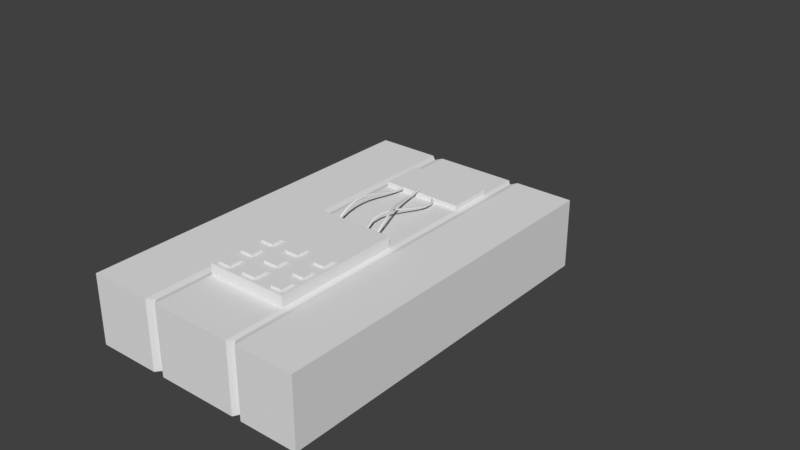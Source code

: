 # Source: C4.blend  (saved by Blender 2.79.0; exported with 4.5.12 LTS)
import bpy
from mathutils import Matrix  # noqa: F401  (used for matrix-valued properties, if any)

bpy.ops.wm.read_factory_settings(use_empty=True)
scene = bpy.context.scene
scene.name = 'Scene'

# ---- collections
col_collection_1 = bpy.data.collections.new('Collection 1'); scene.collection.children.link(col_collection_1)

# ---- materials (node trees are filled in below, after node groups)
mat_material = bpy.data.materials.new('Material')
mat_material.alpha_threshold = 0.0
mat_material.use_transparent_shadow = False
mat_material.roughness = 0.5
mat_material.line_color = (0.0, 0.0, 0.0, 1.0)

# ---- material node trees

# ---- world
world_world = bpy.data.worlds.new('World'); scene.world = world_world
world_world.color = (0.05088, 0.05088, 0.05088)
world_world.use_sun_shadow = False
world_world.sun_shadow_jitter_overblur = 0.0
world_world.cycles.sampling_method = 'MANUAL'

# ---- meshes
me_cube = bpy.data.meshes.new('Cube')
me_cube.from_pydata([(3.353e-08, 0.1151, -0.001214), (3.353e-08, -0.000408, -0.001214), (-0.07104, -0.000408, -0.001214), (-0.07104, 0.1151, -0.001214), (5.215e-08, 0.1151, 0.0207), (-1.118e-08, -0.000408, 0.0207), (-0.07104, -0.000408, 0.0207), (-0.07104, 0.1151, 0.0207), (-0.04902, 0.1134, -0.0008852), (-0.04902, 0.001325, -0.0008852), (-0.04902, 0.1134, 0.02037), (-0.04902, 0.001325, 0.02037), (-0.02017, 0.1134, -0.0008852), (-0.02017, 0.001325, -0.0008852), (-0.02017, 0.1134, 0.02037), (-0.02017, 0.001324, 0.02037), (-0.04738, 0.1151, -0.001214), (-0.04738, -0.000408, -0.001214), (-0.04738, 0.1151, 0.0207), (-0.04738, -0.000408, 0.0207), (-0.02167, 0.1151, -0.001214), (-0.02167, -0.000408, -0.001214), (-0.02167, 0.1151, 0.0207), (-0.02167, -0.000408, 0.0207), (-0.0186, 0.1151, -0.001214), (-0.0186, -0.000408, -0.001214), (-0.0186, 0.1151, 0.0207), (-0.0186, -0.000408, 0.0207), (-0.0511, 0.1151, -0.001214), (-0.0511, -0.000408, -0.001214), (-0.0511, 0.1151, 0.0207), (-0.0511, -0.000408, 0.0207), (3.353e-08, 0.05887, -0.001214), (-0.07104, 0.05887, -0.001214), (2.049e-08, 0.05887, 0.0207), (-0.07104, 0.05887, 0.0207), (-0.04902, 0.05882, 0.02037), (-0.04902, 0.05882, -0.0008852), (-0.02017, 0.05882, -0.0008852), (-0.02017, 0.05882, 0.02037), (-0.04738, 0.05887, -0.001214), (-0.04738, 0.05887, 0.0207), (-0.02167, 0.05887, 0.0207), (-0.02167, 0.05887, -0.001214), (-0.0186, 0.05887, 0.0207), (-0.0186, 0.05887, -0.001214), (-0.0511, 0.05887, 0.0207), (-0.0511, 0.05887, -0.001214), (3.353e-08, 0.01827, -0.001214), (-1.863e-09, 0.01827, 0.0207), (-0.04902, 0.01944, 0.02037), (-0.02017, 0.01944, 0.02037), (-0.04738, 0.01827, 0.0207), (-0.02167, 0.01827, 0.0207), (-0.0186, 0.01827, 0.0207), (-0.0511, 0.01827, 0.0207), (-0.07104, 0.01827, -0.001214), (-0.07104, 0.01827, 0.0207), (-0.04902, 0.01944, -0.0008852), (-0.02017, 0.01944, -0.0008852), (-0.04738, 0.01827, -0.001214), (-0.02167, 0.01827, -0.001214), (-0.0186, 0.01827, -0.001214), (-0.0511, 0.01827, -0.001214), (-0.04738, 0.05887, 0.02416), (-0.02167, 0.05887, 0.02416), (-0.04738, 0.01827, 0.02416), (-0.02167, 0.01827, 0.02416), (-0.07104, 0.102, -0.001214), (-0.07104, 0.102, 0.0207), (-0.04902, 0.1007, -0.0008852), (-0.02017, 0.1007, -0.0008852), (-0.04738, 0.102, -0.001214), (-0.02167, 0.102, -0.001214), (-0.0186, 0.102, -0.001214), (-0.0511, 0.102, -0.001214), (3.353e-08, 0.102, -0.001214), (4.47e-08, 0.102, 0.0207), (-0.04902, 0.1007, 0.02037), (-0.02017, 0.1007, 0.02037), (-0.04738, 0.102, 0.0207), (-0.02167, 0.102, 0.0207), (-0.0186, 0.102, 0.0207), (-0.0511, 0.102, 0.0207), (3.353e-08, 0.08836, -0.001214), (3.725e-08, 0.08836, 0.0207), (-0.04902, 0.08743, 0.02037), (-0.02017, 0.08743, 0.02037), (-0.04738, 0.08836, 0.0207), (-0.02167, 0.08836, 0.0207), (-0.0186, 0.08836, 0.0207), (-0.0511, 0.08836, 0.0207), (-0.07104, 0.08836, -0.001214), (-0.07104, 0.08836, 0.0207), (-0.04902, 0.08743, -0.0008852), (-0.02017, 0.08743, -0.0008852), (-0.04738, 0.08836, -0.001214), (-0.02167, 0.08836, -0.001214), (-0.0186, 0.08836, -0.001214), (-0.0511, 0.08836, -0.001214), (-0.07104, 0.03885, -0.001214), (-0.07104, 0.03885, 0.0207), (-0.04902, 0.0394, -0.0008852), (-0.02017, 0.0394, -0.0008852), (-0.04738, 0.03885, -0.001214), (-0.02167, 0.03885, -0.001214), (-0.0186, 0.03885, -0.001214), (-0.0511, 0.03885, -0.001214), (3.353e-08, 0.03885, -0.001214), (9.313e-09, 0.03885, 0.0207), (-0.04902, 0.0394, 0.02037), (-0.02017, 0.0394, 0.02037), (-0.04738, 0.03885, 0.0207), (-0.02167, 0.03885, 0.0207), (-0.0186, 0.03885, 0.0207), (-0.0511, 0.03885, 0.0207), (-0.04738, 0.03885, 0.02416), (-0.02167, 0.03885, 0.02416), (-0.02328, -0.000408, -0.001214), (-0.02328, -0.000408, 0.0207), (-0.02328, 0.01827, 0.0207), (-0.02328, 0.01827, -0.001214), (-0.02328, 0.05887, 0.02416), (-0.02328, 0.01827, 0.02416), (-0.02328, 0.03885, 0.02416), (-0.02328, 0.03885, -0.001214), (-0.04585, -0.000408, -0.001214), (-0.04585, -0.000408, 0.0207), (-0.04585, 0.01827, -0.001214), (-0.04585, 0.03885, -0.001214), (-0.04585, 0.01827, 0.0207), (-0.04585, 0.05887, 0.02416), (-0.04585, 0.01827, 0.02416), (-0.04585, 0.03885, 0.02416), (3.353e-08, 0.01961, -0.001214), (-1.863e-09, 0.01961, 0.0207), (-0.04902, 0.02074, 0.02037), (-0.02017, 0.02074, 0.02037), (-0.04738, 0.01961, 0.0207), (-0.02167, 0.01961, 0.0207), (-0.0186, 0.01961, 0.0207), (-0.0511, 0.01961, 0.0207), (-0.04738, 0.01961, 0.02416), (-0.02167, 0.01961, 0.02416), (-0.07104, 0.01961, -0.001214), (-0.07104, 0.01961, 0.0207), (-0.04902, 0.02074, -0.0008852), (-0.02017, 0.02074, -0.0008852), (-0.04738, 0.01961, -0.001214), (-0.02167, 0.01961, -0.001214), (-0.0186, 0.01961, -0.001214), (-0.0511, 0.01961, -0.001214), (-0.02328, 0.01961, 0.02416), (-0.02328, 0.01961, -0.001214), (-0.04585, 0.01961, 0.02416), (-0.04585, 0.01961, -0.001214), (-0.07104, 0.03471, -0.001214), (-0.07104, 0.03471, 0.0207), (-0.04902, 0.03547, -0.0008852), (-0.02017, 0.03547, -0.0008852), (-0.04738, 0.03471, -0.001214), (-0.02167, 0.03471, -0.001214), (-0.0186, 0.03471, -0.001214), (-0.0511, 0.03471, -0.001214), (-0.02328, 0.03471, -0.001214), (-0.04585, 0.03471, -0.001214), (3.353e-08, 0.03471, -0.001214), (5.588e-09, 0.03471, 0.0207), (-0.04902, 0.03547, 0.02037), (-0.02017, 0.03547, 0.02037), (-0.04738, 0.03471, 0.0207), (-0.02167, 0.03471, 0.0207), (-0.0186, 0.03471, 0.0207), (-0.0511, 0.03471, 0.0207), (-0.04738, 0.03471, 0.02416), (-0.02167, 0.03471, 0.02416), (-0.02328, 0.03471, 0.02416), (-0.04585, 0.03471, 0.02416), (-0.04181, 0.01827, 0.0207), (-0.04181, 0.05887, 0.02416), (-0.04181, 0.01827, 0.02416), (-0.04181, 0.03885, 0.02416), (-0.04181, -0.000408, -0.001214), (-0.04181, -0.000408, 0.0207), (-0.04181, 0.01827, -0.001214), (-0.04181, 0.03885, -0.001214), (-0.04181, 0.01961, -0.001214), (-0.04181, 0.01961, 0.02416), (-0.04181, 0.03471, 0.02416), (-0.04181, 0.03471, -0.001214), (-0.04585, 0.02416, 0.02416), (-0.02328, 0.02416, 0.02416), (-0.02167, 0.02416, 0.02416), (-0.04738, 0.02416, 0.02416), (-0.0511, 0.02416, 0.0207), (-0.0186, 0.02416, 0.0207), (-0.02167, 0.02416, 0.0207), (-0.04738, 0.02416, 0.0207), (-0.02017, 0.02518, 0.02037), (-0.04902, 0.02518, 0.02037), (0.0, 0.02416, 0.0207), (3.353e-08, 0.02416, -0.001214), (-0.03703, 0.01827, 0.0207), (-0.03703, 0.05887, 0.02416), (-0.03703, 0.01827, 0.02416), (-0.03703, 0.03885, 0.02416), (-0.03703, 0.01961, 0.02416), (-0.03703, 0.03471, 0.02416), (-0.03703, -0.000408, -0.001214), (-0.03703, -0.000408, 0.0207), (-0.03703, 0.01827, -0.001214), (-0.03703, 0.03885, -0.001214), (-0.03703, 0.01961, -0.001214), (-0.03703, 0.03471, -0.001214), (-0.03258, 0.01827, 0.0207), (-0.03258, 0.05887, 0.02416), (-0.03258, 0.01827, 0.02416), (-0.03258, 0.03885, 0.02416), (-0.03258, 0.01961, 0.02416), (-0.03258, 0.03471, 0.02416), (-0.03258, -0.000408, -0.001214), (-0.03258, -0.000408, 0.0207), (-0.03258, 0.01827, -0.001214), (-0.03258, 0.03885, -0.001214), (-0.03258, 0.01961, -0.001214), (-0.03258, 0.03471, -0.001214), (-0.02679, 0.01827, 0.0207), (-0.02679, 0.05887, 0.02416), (-0.02679, 0.01827, 0.02416), (-0.02679, 0.03885, 0.02416), (-0.02679, 0.01961, 0.02416), (-0.02679, 0.03471, 0.02416), (-0.02679, -0.000408, -0.001214), (-0.02679, -0.000408, 0.0207), (-0.02679, 0.01827, -0.001214), (-0.02679, 0.03885, -0.001214), (-0.02679, 0.01961, -0.001214), (-0.02679, 0.03471, -0.001214), (-0.07104, 0.02416, -0.001214), (-0.07104, 0.02416, 0.0207), (-0.04902, 0.02518, -0.0008852), (-0.02017, 0.02518, -0.0008852), (-0.04738, 0.02416, -0.001214), (-0.02167, 0.02416, -0.001214), (-0.0186, 0.02416, -0.001214), (-0.0511, 0.02416, -0.001214), (-0.02328, 0.02416, -0.001214), (-0.04585, 0.02416, -0.001214), (-0.04181, 0.02416, 0.02416), (-0.04181, 0.02416, -0.001214), (-0.03703, 0.02416, 0.02416), (-0.03703, 0.02416, -0.001214), (-0.03258, 0.02416, -0.001214), (-0.03258, 0.02416, 0.02416), (-0.02679, 0.02416, 0.02416), (-0.02679, 0.02416, -0.001214), (-0.07104, 0.02729, -0.001214), (-0.07104, 0.02729, 0.0207), (-0.04902, 0.02823, -0.0008852), (-0.02017, 0.02823, -0.0008852), (-0.04738, 0.02729, -0.001214), (-0.02167, 0.02729, -0.001214), (-0.0186, 0.02729, -0.001214), (-0.0511, 0.02729, -0.001214), (-0.02328, 0.02729, -0.001214), (-0.04585, 0.02729, -0.001214), (-0.02167, 0.02729, 0.0207), (-0.04738, 0.02729, 0.0207), (-0.02017, 0.02823, 0.02037), (-0.04902, 0.02823, 0.02037), (1.863e-09, 0.02729, 0.0207), (3.353e-08, 0.02729, -0.001214), (-0.04181, 0.02729, -0.001214), (-0.04585, 0.02729, 0.02416), (-0.02328, 0.02729, 0.02416), (-0.02167, 0.02729, 0.02416), (-0.04738, 0.02729, 0.02416), (-0.0511, 0.02729, 0.0207), (-0.0186, 0.02729, 0.0207), (-0.04181, 0.02729, 0.02416), (-0.03703, 0.02729, -0.001214), (-0.03258, 0.02729, -0.001214), (-0.02679, 0.02729, -0.001214), (-0.03703, 0.02729, 0.02416), (-0.03258, 0.02729, 0.02416), (-0.02679, 0.02729, 0.02416), (-0.07104, 0.03119, -0.001214), (-0.07104, 0.03119, 0.0207), (-0.04902, 0.03204, -0.0008852), (-0.02017, 0.03204, -0.0008852), (-0.04738, 0.03119, -0.001214), (-0.02167, 0.03119, -0.001214), (-0.0186, 0.03119, -0.001214), (-0.0511, 0.03119, -0.001214), (-0.02328, 0.03119, -0.001214), (-0.04585, 0.03119, -0.001214), (-0.04181, 0.03119, -0.001214), (-0.03703, 0.03119, -0.001214), (-0.03258, 0.03119, -0.001214), (-0.02679, 0.03119, -0.001214), (-0.02167, 0.03119, 0.0207), (-0.04738, 0.03119, 0.0207), (-0.02017, 0.03204, 0.02037), (-0.04902, 0.03204, 0.02037), (3.725e-09, 0.03119, 0.0207), (3.353e-08, 0.03119, -0.001214), (-0.04585, 0.03119, 0.02416), (-0.02328, 0.03119, 0.02416), (-0.02167, 0.03119, 0.02416), (-0.04738, 0.03119, 0.02416), (-0.0511, 0.03119, 0.0207), (-0.0186, 0.03119, 0.0207), (-0.04181, 0.03119, 0.02416), (-0.03703, 0.03119, 0.02416), (-0.03258, 0.03119, 0.02416), (-0.02679, 0.03119, 0.02416), (-0.02679, 0.03885, 0.02482), (-0.02328, 0.03885, 0.02482), (-0.02328, 0.02416, 0.02482), (-0.02328, 0.01961, 0.02482), (-0.04585, 0.02416, 0.02482), (-0.04585, 0.01961, 0.02482), (-0.02679, 0.01961, 0.02482), (-0.02328, 0.03471, 0.02482), (-0.04585, 0.03885, 0.02482), (-0.04585, 0.03471, 0.02482), (-0.02679, 0.03471, 0.02482), (-0.04181, 0.03885, 0.02482), (-0.04181, 0.01961, 0.02482), (-0.04181, 0.03471, 0.02482), (-0.04181, 0.02416, 0.02482), (-0.03703, 0.03885, 0.02482), (-0.03703, 0.03471, 0.02482), (-0.03703, 0.02416, 0.02482), (-0.03703, 0.01961, 0.02482), (-0.03258, 0.03885, 0.02482), (-0.03258, 0.01961, 0.02482), (-0.03258, 0.03471, 0.02482), (-0.03258, 0.02416, 0.02482), (-0.02679, 0.02416, 0.02482), (-0.04585, 0.03119, 0.02482), (-0.04585, 0.02729, 0.02482), (-0.02328, 0.03119, 0.02482), (-0.02328, 0.02729, 0.02482), (-0.04181, 0.03119, 0.02482), (-0.04181, 0.02729, 0.02482), (-0.03703, 0.03119, 0.02482), (-0.03703, 0.02729, 0.02482), (-0.03258, 0.03119, 0.02482), (-0.03258, 0.02729, 0.02482), (-0.02679, 0.03119, 0.02482), (-0.02679, 0.02729, 0.02482), (-0.04738, 0.102, 0.02219), (-0.02167, 0.102, 0.02219), (-0.04738, 0.08836, 0.02219), (-0.02167, 0.08836, 0.02219)], [], [(63, 29, 2, 56), (55, 57, 6, 31), (48, 49, 5, 1), (29, 31, 6, 2), (68, 69, 7, 3), (30, 28, 3, 7), (18, 16, 8, 10), (17, 19, 11, 9), (52, 50, 11, 19), (60, 17, 9, 58), (62, 25, 13, 59), (54, 51, 15, 27), (25, 27, 15, 13), (26, 24, 12, 14), (128, 126, 17, 60), (130, 52, 19, 127), (126, 127, 19, 17), (22, 20, 16, 18), (14, 12, 20, 22), (13, 15, 23, 21), (51, 53, 23, 15), (59, 13, 21, 61), (4, 0, 24, 26), (1, 5, 27, 25), (49, 54, 27, 5), (48, 1, 25, 62), (10, 8, 28, 30), (9, 11, 31, 29), (50, 55, 31, 11), (58, 9, 29, 63), (94, 37, 47, 99), (86, 91, 46, 36), (84, 32, 45, 98), (85, 90, 44, 34), (95, 38, 43, 97), (87, 89, 42, 39), (89, 88, 41, 42), (97, 43, 40, 96), (90, 87, 39, 44), (98, 45, 38, 95), (96, 40, 37, 94), (88, 86, 36, 41), (100, 101, 35, 33), (84, 85, 34, 32), (91, 93, 35, 46), (99, 47, 33, 92), (2, 6, 57, 56), (146, 58, 63, 151), (136, 141, 55, 50), (134, 48, 62, 150), (135, 140, 54, 49), (147, 59, 61, 149), (137, 139, 53, 51), (113, 42, 65, 117), (155, 128, 60, 148), (140, 137, 51, 54), (150, 62, 59, 147), (148, 60, 58, 146), (138, 136, 50, 52), (134, 135, 49, 48), (141, 145, 57, 55), (151, 63, 56, 144), (47, 37, 40, 43, 38, 45, 32, 34, 44, 39, 42, 41, 36, 46, 35, 33), (154, 142, 66, 132), (42, 41, 64, 131, 179, 203, 215, 227, 122, 65), (120, 53, 67, 123), (138, 52, 66, 142), (28, 75, 68, 3), (30, 7, 69, 83), (0, 4, 77, 76), (18, 10, 78, 80), (16, 72, 70, 8), (24, 74, 71, 12), (26, 14, 79, 82), (20, 73, 72, 16), (22, 18, 80, 81), (14, 22, 81, 79), (12, 71, 73, 20), (4, 26, 82, 77), (0, 76, 74, 24), (10, 30, 83, 78), (8, 70, 75, 28), (92, 93, 69, 68), (33, 35, 93, 92), (75, 99, 92, 68), (83, 69, 93, 91), (76, 77, 85, 84), (80, 78, 86, 88), (72, 96, 94, 70), (74, 98, 95, 71), (82, 79, 87, 90), (73, 97, 96, 72), (89, 81, 353, 355), (79, 81, 89, 87), (71, 95, 97, 73), (77, 82, 90, 85), (76, 84, 98, 74), (78, 83, 91, 86), (70, 94, 99, 75), (41, 112, 116, 64), (131, 64, 116, 133), (47, 107, 100, 33), (46, 35, 101, 115), (32, 34, 109, 108), (41, 36, 110, 112), (40, 104, 102, 37), (45, 106, 103, 38), (44, 39, 111, 114), (43, 105, 125, 235, 223, 211, 185, 129, 104, 40), (171, 113, 117, 175), (39, 42, 113, 111), (38, 103, 105, 43), (34, 44, 114, 109), (32, 108, 106, 45), (36, 46, 115, 110), (37, 102, 107, 47), (156, 157, 101, 100), (65, 122, 124, 117), (226, 120, 123, 228), (143, 152, 123, 67), (149, 61, 121, 153), (21, 23, 119, 118), (53, 120, 119, 23), (61, 21, 118, 121), (52, 130, 132, 66), (179, 131, 133, 181), (187, 154, 132, 180), (186, 184, 128, 155), (182, 183, 127, 126), (178, 130, 127, 183), (184, 182, 126, 128), (249, 186, 155, 247), (315, 285, 351, 350), (243, 149, 153, 246), (192, 191, 152, 143), (56, 57, 145, 144), (53, 139, 143, 67), (197, 138, 142, 193), (190, 193, 142, 154), (245, 151, 144, 238), (194, 239, 145, 141), (201, 200, 135, 134), (197, 199, 136, 138), (242, 148, 146, 240), (244, 150, 147, 241), (195, 198, 137, 140), (247, 155, 148, 242), (198, 196, 139, 137), (241, 147, 149, 243), (200, 195, 140, 135), (201, 134, 150, 244), (199, 194, 141, 136), (240, 146, 151, 245), (102, 158, 163, 107), (110, 115, 173, 168), (108, 166, 162, 106), (109, 114, 172, 167), (103, 159, 161, 105), (111, 113, 171, 169), (129, 165, 160, 104), (114, 111, 169, 172), (106, 162, 159, 103), (104, 160, 158, 102), (112, 110, 168, 170), (108, 109, 167, 166), (115, 101, 157, 173), (107, 163, 156, 100), (133, 116, 174, 177), (112, 170, 174, 116), (117, 124, 176, 175), (105, 161, 164, 125), (250, 206, 334, 333), (185, 189, 165, 129), (286, 287, 157, 156), (300, 171, 175, 308), (178, 202, 204, 180), (211, 213, 189, 185), (205, 181, 188, 207), (250, 248, 187, 206), (251, 212, 186, 249), (210, 208, 182, 184), (202, 178, 183, 209), (208, 209, 183, 182), (212, 210, 184, 186), (206, 187, 180, 204), (130, 178, 180, 132), (269, 277, 194, 199), (258, 240, 245, 263), (144, 145, 239, 238), (139, 196, 192, 143), (283, 279, 248, 250), (280, 251, 249, 272), (284, 283, 250, 253), (281, 252, 251, 280), (282, 255, 252, 281), (285, 284, 253, 254), (274, 285, 254, 191), (223, 225, 213, 211), (253, 250, 333, 338), (206, 218, 336, 334), (252, 224, 212, 251), (222, 220, 208, 210), (214, 202, 209, 221), (220, 221, 209, 208), (224, 222, 210, 212), (218, 206, 204, 216), (215, 203, 205, 217), (264, 246, 255, 282), (227, 215, 217, 229), (230, 218, 216, 228), (236, 234, 222, 224), (232, 233, 221, 220), (226, 214, 221, 233), (234, 232, 220, 222), (255, 236, 224, 252), (254, 253, 218, 230), (229, 217, 219, 231), (235, 237, 225, 223), (202, 214, 216, 204), (125, 164, 237, 235), (284, 314, 348, 349), (205, 207, 332, 331), (246, 153, 236, 255), (121, 118, 232, 234), (120, 226, 233, 119), (118, 119, 233, 232), (153, 121, 234, 236), (152, 230, 228, 123), (122, 227, 229, 124), (214, 226, 228, 216), (203, 179, 181, 205), (271, 201, 244, 262), (270, 278, 195, 200), (259, 241, 243, 261), (268, 266, 196, 198), (265, 247, 242, 260), (278, 268, 198, 195), (262, 244, 241, 259), (260, 242, 240, 258), (267, 269, 199, 197), (271, 270, 200, 201), (277, 257, 239, 194), (263, 245, 238, 256), (273, 276, 193, 190), (267, 197, 193, 276), (275, 274, 191, 192), (261, 243, 246, 264), (279, 273, 190, 248), (272, 249, 247, 265), (296, 272, 265, 295), (217, 205, 331, 335), (291, 261, 264, 294), (308, 307, 274, 275), (301, 267, 276, 309), (306, 309, 276, 273), (293, 263, 256, 286), (310, 287, 257, 277), (305, 304, 270, 271), (301, 303, 269, 267), (290, 260, 258, 288), (292, 262, 259, 289), (311, 302, 268, 278), (295, 265, 260, 290), (302, 300, 266, 268), (289, 259, 261, 291), (304, 311, 278, 270), (305, 271, 262, 292), (294, 264, 282, 299), (313, 283, 347, 346), (315, 314, 284, 285), (299, 282, 281, 298), (298, 281, 280, 297), (314, 313, 346, 348), (297, 280, 272, 296), (313, 312, 279, 283), (288, 258, 263, 293), (303, 310, 277, 269), (196, 266, 275, 192), (238, 239, 257, 256), (168, 173, 310, 303), (158, 288, 293, 163), (207, 188, 312, 313), (213, 297, 296, 189), (219, 207, 313, 314), (225, 298, 297, 213), (237, 299, 298, 225), (231, 219, 314, 315), (176, 231, 315, 307), (164, 294, 299, 237), (166, 305, 292, 162), (167, 172, 311, 304), (159, 289, 291, 161), (169, 171, 300, 302), (165, 295, 290, 160), (172, 169, 302, 311), (162, 292, 289, 159), (160, 290, 288, 158), (170, 168, 303, 301), (166, 167, 304, 305), (173, 157, 287, 310), (163, 293, 286, 156), (177, 174, 309, 306), (170, 301, 309, 174), (175, 176, 307, 308), (161, 291, 294, 164), (188, 177, 306, 312), (189, 296, 295, 165), (266, 300, 308, 275), (256, 257, 287, 286), (330, 320, 321, 328), (327, 324, 325, 329), (335, 331, 332, 337), (338, 333, 334, 336), (317, 316, 326, 323), (318, 339, 322, 319), (344, 340, 341, 345), (342, 350, 351, 343), (348, 346, 347, 349), (207, 219, 337, 332), (218, 253, 338, 336), (306, 273, 341, 340), (219, 217, 335, 337), (124, 229, 316, 317), (307, 315, 350, 342), (273, 279, 345, 341), (154, 187, 328, 321), (274, 307, 342, 343), (231, 176, 323, 326), (177, 188, 329, 325), (152, 191, 318, 319), (229, 231, 326, 316), (254, 230, 322, 339), (190, 154, 321, 320), (188, 181, 327, 329), (312, 306, 340, 344), (285, 274, 343, 351), (187, 248, 330, 328), (279, 312, 344, 345), (230, 152, 319, 322), (191, 254, 339, 318), (248, 190, 320, 330), (176, 124, 317, 323), (181, 133, 324, 327), (133, 177, 325, 324), (283, 284, 349, 347), (353, 352, 354, 355), (81, 80, 352, 353), (88, 89, 355, 354), (80, 88, 354, 352)])
_uv = me_cube.uv_layers.new(name='UVMap')
_uv.uv.foreach_set('vector', [0.4968, 0.989, 0.4032, 0.989, 0.4032, 0.889, 0.4969, 0.8891, 0.2332, 0.1666, 0.145, 0.2168, 0.1009, 0.1291, 0.1843, 0.09577, 0.199, 0.4532, 0.199, 0.5631, 0.1053, 0.5631, 0.1053, 0.4532, 0.1723, 0.0003411, 0.1843, 0.09577, 0.1009, 0.1291, 0.07228, 0.02152, 0.632, 0.5188, 0.5221, 0.5188, 0.5221, 0.4532, 0.632, 0.4532, 0.7418, 0.1021, 0.635, 0.1035, 0.6294, 0.00381, 0.7395, 0.0003411, 0.7426, 0.1283, 0.6358, 0.1285, 0.6318, 0.117, 0.7405, 0.1148, 0.4032, 0.8764, 0.5131, 0.8764, 0.5114, 0.8883, 0.4048, 0.8883, 0.6067, 0.8764, 0.6126, 0.8848, 0.5217, 0.8848, 0.5131, 0.8764, 0.7292, 0.597, 0.6365, 0.5944, 0.6453, 0.5863, 0.7352, 0.5889, 0.7263, 0.3818, 0.6327, 0.3818, 0.6413, 0.3738, 0.7322, 0.3738, 0.199, 0.6564, 0.2048, 0.6644, 0.114, 0.6644, 0.1053, 0.6564, 0.01207, 0.4532, 0.01207, 0.5631, 0.0003415, 0.5615, 0.0003411, 0.4549, 0.7422, 0.2801, 0.6387, 0.2752, 0.6351, 0.2639, 0.7407, 0.2672, 0.729, 0.6045, 0.6362, 0.602, 0.6365, 0.5944, 0.7292, 0.597, 0.6067, 0.8687, 0.6067, 0.8764, 0.5131, 0.8764, 0.5131, 0.8687, 0.4032, 0.8687, 0.5131, 0.8687, 0.5131, 0.8764, 0.4032, 0.8764, 0.7426, 0.2569, 0.6398, 0.2531, 0.6358, 0.1285, 0.7426, 0.1283, 0.7407, 0.2672, 0.6351, 0.2639, 0.6398, 0.2531, 0.7426, 0.2569, 0.4048, 0.736, 0.5114, 0.736, 0.5131, 0.7475, 0.4032, 0.7475, 0.6126, 0.7398, 0.6067, 0.7475, 0.5131, 0.7475, 0.5217, 0.7398, 0.7325, 0.7334, 0.6412, 0.731, 0.6327, 0.723, 0.7268, 0.7255, 0.7418, 0.3699, 0.636, 0.3695, 0.6387, 0.2752, 0.7422, 0.2801, 0.1053, 0.4532, 0.1053, 0.5631, 0.01207, 0.5631, 0.01207, 0.4532, 0.199, 0.5631, 0.199, 0.6564, 0.1053, 0.6564, 0.1053, 0.5631, 0.7263, 0.4751, 0.6327, 0.4751, 0.6327, 0.3818, 0.7263, 0.3818, 0.7405, 0.1148, 0.6318, 0.117, 0.635, 0.1035, 0.7418, 0.1021, 0.1845, 0.0003411, 0.196, 0.09501, 0.1843, 0.09577, 0.1723, 0.0003411, 0.2451, 0.166, 0.2332, 0.1666, 0.1843, 0.09577, 0.196, 0.09501, 0.5027, 0.9996, 0.4119, 0.9996, 0.4032, 0.989, 0.4968, 0.989, 0.4939, 0.1151, 0.352, 0.1144, 0.3523, 0.104, 0.4986, 0.1048, 0.4116, 0.5919, 0.4221, 0.5872, 0.4221, 0.7351, 0.4116, 0.7353, 0.4936, 0.3635, 0.3468, 0.3588, 0.3496, 0.2659, 0.497, 0.2689, 0.1484, 0.775, 0.1484, 0.8682, 0.0005709, 0.8682, 0.0005708, 0.775, 0.4925, 0.2608, 0.3495, 0.2579, 0.3499, 0.2502, 0.4973, 0.2533, 0.1438, 0.8763, 0.1484, 0.884, 0.0005708, 0.884, 0.0003411, 0.8763, 0.7433, 0.08376, 0.8721, 0.08376, 0.8721, 0.2316, 0.7433, 0.2316, 0.4973, 0.2533, 0.3499, 0.2502, 0.3522, 0.1227, 0.4985, 0.1234, 0.1484, 0.8682, 0.1438, 0.8763, 0.0003411, 0.8763, 0.0005709, 0.8682, 0.497, 0.2689, 0.3496, 0.2659, 0.3495, 0.2579, 0.4925, 0.2608, 0.4985, 0.1234, 0.3522, 0.1227, 0.352, 0.1144, 0.4939, 0.1151, 0.4032, 0.5872, 0.4116, 0.5919, 0.4116, 0.7353, 0.4032, 0.7351, 0.1003, 0.3638, 0.1974, 0.308, 0.2485, 0.3967, 0.1513, 0.4526, 0.1484, 0.6651, 0.1484, 0.775, 0.0005708, 0.775, 0.0005709, 0.6651, 0.4221, 0.5872, 0.5221, 0.5872, 0.5221, 0.7351, 0.4221, 0.7351, 0.4986, 0.1048, 0.3523, 0.104, 0.3526, 0.005944, 0.4976, 0.006427, 0.0003411, 0.1898, 0.09747, 0.134, 0.145, 0.2168, 0.04789, 0.2726, 0.5092, 0.9996, 0.5027, 0.9996, 0.4968, 0.989, 0.5036, 0.989, 0.2486, 0.1716, 0.2366, 0.1723, 0.2332, 0.1666, 0.2451, 0.166, 0.733, 0.4751, 0.7263, 0.4751, 0.7263, 0.3818, 0.733, 0.3818, 0.2057, 0.5631, 0.2057, 0.6564, 0.199, 0.6564, 0.199, 0.5631, 0.7391, 0.7336, 0.7325, 0.7334, 0.7268, 0.7255, 0.7336, 0.7257, 0.6191, 0.7398, 0.6134, 0.7475, 0.6067, 0.7475, 0.6126, 0.7398, 0.7099, 0.7475, 0.8102, 0.7475, 0.8102, 0.7649, 0.7099, 0.7649, 0.7356, 0.6047, 0.729, 0.6045, 0.7292, 0.597, 0.7358, 0.5972, 0.2057, 0.6564, 0.2114, 0.6644, 0.2048, 0.6644, 0.199, 0.6564, 0.733, 0.3818, 0.7263, 0.3818, 0.7322, 0.3738, 0.7387, 0.3738, 0.7358, 0.5972, 0.7292, 0.597, 0.7352, 0.5889, 0.7416, 0.5891, 0.6134, 0.8764, 0.6191, 0.8848, 0.6126, 0.8848, 0.6067, 0.8764, 0.2057, 0.4532, 0.2057, 0.5631, 0.199, 0.5631, 0.199, 0.4532, 0.2366, 0.1723, 0.1484, 0.2227, 0.145, 0.2168, 0.2332, 0.1666, 0.5036, 0.989, 0.4968, 0.989, 0.4969, 0.8891, 0.5036, 0.8891, 0.7326, 0.4758, 0.7431, 0.4774, 0.7513, 0.4758, 0.8802, 0.4758, 0.8877, 0.4774, 0.8956, 0.4758, 0.9888, 0.4758, 0.9888, 0.5856, 0.8956, 0.5856, 0.8877, 0.584, 0.8802, 0.5856, 0.7513, 0.5856, 0.7431, 0.584, 0.7326, 0.5856, 0.6327, 0.5856, 0.6327, 0.4758, 0.7087, 0.9131, 0.7011, 0.9131, 0.7011, 0.9064, 0.7087, 0.9064, 0.8721, 0.3708, 0.7433, 0.3708, 0.7433, 0.3534, 0.7509, 0.3534, 0.7712, 0.3534, 0.7951, 0.3534, 0.8175, 0.3534, 0.8465, 0.3534, 0.8641, 0.3534, 0.8721, 0.3534, 0.8219, 0.889, 0.83, 0.889, 0.83, 0.9064, 0.8219, 0.9064, 0.6134, 0.8764, 0.6067, 0.8764, 0.6067, 0.859, 0.6134, 0.859, 0.635, 0.1035, 0.565, 0.1057, 0.5643, 0.005638, 0.6294, 0.00381, 0.4221, 0.4532, 0.5221, 0.4532, 0.5221, 0.5188, 0.4221, 0.5188, 0.2824, 0.6651, 0.2824, 0.775, 0.2169, 0.775, 0.2169, 0.6651, 0.4032, 0.4532, 0.4116, 0.4619, 0.4116, 0.5255, 0.4032, 0.5188, 0.6358, 0.1285, 0.5649, 0.1232, 0.5587, 0.1154, 0.6315, 0.117, 0.6387, 0.2752, 0.5644, 0.2698, 0.5581, 0.2621, 0.6348, 0.2639, 0.2824, 0.8682, 0.2738, 0.8763, 0.2102, 0.8763, 0.2169, 0.8682, 0.6398, 0.2531, 0.5646, 0.255, 0.5649, 0.1232, 0.6358, 0.1285, 0.4757, 0.4361, 0.3468, 0.4361, 0.3468, 0.3706, 0.4757, 0.3706, 0.2738, 0.8763, 0.2824, 0.884, 0.2169, 0.884, 0.2102, 0.8763, 0.6348, 0.2639, 0.5581, 0.2621, 0.5646, 0.255, 0.6398, 0.2531, 0.2824, 0.775, 0.2824, 0.8682, 0.2169, 0.8682, 0.2169, 0.775, 0.636, 0.3695, 0.5622, 0.3668, 0.5644, 0.2698, 0.6387, 0.2752, 0.4116, 0.4619, 0.4221, 0.4532, 0.4221, 0.5188, 0.4116, 0.5255, 0.6315, 0.117, 0.5587, 0.1154, 0.565, 0.1057, 0.635, 0.1035, 0.632, 0.5872, 0.5221, 0.5872, 0.5221, 0.5188, 0.632, 0.5188, 0.632, 0.7351, 0.5221, 0.7351, 0.5221, 0.5872, 0.632, 0.5872, 0.565, 0.1057, 0.4986, 0.1048, 0.4976, 0.006427, 0.5643, 0.005638, 0.4221, 0.5188, 0.5221, 0.5188, 0.5221, 0.5872, 0.4221, 0.5872, 0.2169, 0.6651, 0.2169, 0.775, 0.1484, 0.775, 0.1484, 0.6651, 0.4032, 0.5188, 0.4116, 0.5255, 0.4116, 0.5919, 0.4032, 0.5872, 0.5649, 0.1232, 0.4985, 0.1234, 0.4939, 0.1151, 0.5587, 0.1154, 0.5644, 0.2698, 0.497, 0.2689, 0.4925, 0.2608, 0.5581, 0.2621, 0.2169, 0.8682, 0.2102, 0.8763, 0.1438, 0.8763, 0.1484, 0.8682, 0.5646, 0.255, 0.4973, 0.2533, 0.4985, 0.1234, 0.5649, 0.1232, 0.1484, 0.884, 0.2169, 0.884, 0.2169, 0.8914, 0.1484, 0.8914, 0.2102, 0.8763, 0.2169, 0.884, 0.1484, 0.884, 0.1438, 0.8763, 0.5581, 0.2621, 0.4925, 0.2608, 0.4973, 0.2533, 0.5646, 0.255, 0.2169, 0.775, 0.2169, 0.8682, 0.1484, 0.8682, 0.1484, 0.775, 0.5622, 0.3668, 0.4936, 0.3635, 0.497, 0.2689, 0.5644, 0.2698, 0.4116, 0.5255, 0.4221, 0.5188, 0.4221, 0.5872, 0.4116, 0.5919, 0.5587, 0.1154, 0.4939, 0.1151, 0.4986, 0.1048, 0.565, 0.1057, 0.8102, 0.8764, 0.7099, 0.8764, 0.7099, 0.859, 0.8102, 0.859, 0.4679, 0.4449, 0.4679, 0.4526, 0.3675, 0.4526, 0.3675, 0.4449, 0.7004, 0.9891, 0.6, 0.9891, 0.6, 0.8891, 0.7004, 0.8891, 0.3369, 0.3459, 0.2485, 0.3967, 0.1974, 0.308, 0.2858, 0.2571, 0.4025, 0.4532, 0.4025, 0.5631, 0.3021, 0.5631, 0.3021, 0.4532, 0.8102, 0.8764, 0.81, 0.8848, 0.7126, 0.8848, 0.7099, 0.8764, 0.9286, 0.5947, 0.8286, 0.5981, 0.8311, 0.5898, 0.9281, 0.5863, 0.9298, 0.3818, 0.8295, 0.3818, 0.8322, 0.3738, 0.9296, 0.3738, 0.4025, 0.6564, 0.4023, 0.6644, 0.3049, 0.6644, 0.3021, 0.6564, 0.9351, 0.7241, 0.836, 0.7266, 0.8351, 0.7171, 0.8333, 0.6964, 0.8309, 0.6669, 0.8296, 0.6466, 0.8289, 0.6255, 0.8288, 0.6055, 0.8286, 0.5981, 0.9286, 0.5947, 0.6891, 0.7475, 0.7099, 0.7475, 0.7099, 0.7649, 0.6891, 0.7649, 0.81, 0.7398, 0.8102, 0.7475, 0.7099, 0.7475, 0.7126, 0.7398, 0.9351, 0.7317, 0.8391, 0.7345, 0.836, 0.7266, 0.9351, 0.7241, 0.4025, 0.5631, 0.4025, 0.6564, 0.3021, 0.6564, 0.3021, 0.5631, 0.9298, 0.4751, 0.8295, 0.4751, 0.8295, 0.3818, 0.9298, 0.3818, 0.3461, 0.3403, 0.3369, 0.3459, 0.2858, 0.2571, 0.2966, 0.2542, 0.7001, 0.9997, 0.6028, 0.9996, 0.6, 0.9891, 0.7004, 0.9891, 0.08974, 0.3454, 0.1869, 0.2896, 0.1974, 0.308, 0.1003, 0.3638, 0.8721, 0.3534, 0.8641, 0.3534, 0.8641, 0.2531, 0.8721, 0.2531, 0.8043, 0.889, 0.8219, 0.889, 0.8219, 0.9064, 0.8043, 0.9064, 0.83, 0.9131, 0.8219, 0.9131, 0.8219, 0.9064, 0.83, 0.9064, 0.7336, 0.7257, 0.7268, 0.7255, 0.7269, 0.7173, 0.7338, 0.7175, 0.4032, 0.7475, 0.5131, 0.7475, 0.5131, 0.7556, 0.4032, 0.7556, 0.6067, 0.7475, 0.6067, 0.7556, 0.5131, 0.7556, 0.5131, 0.7475, 0.7268, 0.7255, 0.6327, 0.723, 0.6329, 0.7149, 0.7269, 0.7173, 0.7011, 0.889, 0.7087, 0.889, 0.7087, 0.9064, 0.7011, 0.9064, 0.3868, 0.7124, 0.3868, 0.7327, 0.2864, 0.7327, 0.2864, 0.7124, 0.729, 0.9131, 0.7087, 0.9131, 0.7087, 0.9064, 0.729, 0.9064, 0.7352, 0.6246, 0.7286, 0.6245, 0.729, 0.6045, 0.7356, 0.6047, 0.4032, 0.8484, 0.5131, 0.8484, 0.5131, 0.8687, 0.4032, 0.8687, 0.6067, 0.8484, 0.6067, 0.8687, 0.5131, 0.8687, 0.5131, 0.8484, 0.7286, 0.6245, 0.6356, 0.6221, 0.6362, 0.602, 0.729, 0.6045, 0.7576, 0.6249, 0.7352, 0.6246, 0.7356, 0.6047, 0.7579, 0.6052, 0.9142, 0.7556, 0.9142, 0.736, 0.9174, 0.736, 0.9174, 0.7556, 0.7568, 0.7263, 0.7336, 0.7257, 0.7338, 0.7175, 0.757, 0.7179, 0.6052, 0.3976, 0.5971, 0.3976, 0.5971, 0.3748, 0.6052, 0.3748, 0.04789, 0.2726, 0.145, 0.2168, 0.1484, 0.2227, 0.0513, 0.2785, 0.6067, 0.7475, 0.6134, 0.7475, 0.6134, 0.7649, 0.6067, 0.7649, 0.6362, 0.8764, 0.6134, 0.8764, 0.6134, 0.859, 0.6362, 0.859, 0.484, 0.3976, 0.4763, 0.3976, 0.4763, 0.3748, 0.484, 0.3748, 0.5264, 0.989, 0.5036, 0.989, 0.5036, 0.8891, 0.5264, 0.8891, 0.2483, 0.1921, 0.16, 0.2429, 0.1484, 0.2227, 0.2366, 0.1723, 0.2285, 0.4532, 0.2285, 0.5631, 0.2057, 0.5631, 0.2057, 0.4532, 0.6362, 0.8764, 0.6413, 0.8848, 0.6191, 0.8848, 0.6134, 0.8764, 0.7581, 0.5977, 0.7358, 0.5972, 0.7416, 0.5891, 0.7632, 0.5897, 0.7558, 0.3818, 0.733, 0.3818, 0.7387, 0.3738, 0.7609, 0.3738, 0.2285, 0.6564, 0.2336, 0.6644, 0.2114, 0.6644, 0.2057, 0.6564, 0.7579, 0.6052, 0.7356, 0.6047, 0.7358, 0.5972, 0.7581, 0.5977, 0.6413, 0.7398, 0.6362, 0.7475, 0.6134, 0.7475, 0.6191, 0.7398, 0.7619, 0.7343, 0.7391, 0.7336, 0.7336, 0.7257, 0.7568, 0.7263, 0.2285, 0.5631, 0.2285, 0.6564, 0.2057, 0.6564, 0.2057, 0.5631, 0.7558, 0.4751, 0.733, 0.4751, 0.733, 0.3818, 0.7558, 0.3818, 0.2602, 0.1912, 0.2483, 0.1921, 0.2366, 0.1723, 0.2486, 0.1716, 0.5315, 0.9996, 0.5092, 0.9996, 0.5036, 0.989, 0.5264, 0.989, 0.6028, 0.9996, 0.5831, 0.9996, 0.5792, 0.9891, 0.6, 0.9891, 0.2966, 0.2542, 0.2858, 0.2571, 0.2753, 0.2388, 0.2866, 0.2368, 0.8295, 0.4751, 0.8087, 0.4751, 0.8087, 0.3818, 0.8295, 0.3818, 0.3021, 0.5631, 0.3021, 0.6564, 0.2814, 0.6564, 0.2814, 0.5631, 0.8391, 0.7345, 0.8172, 0.7353, 0.8128, 0.7269, 0.836, 0.7266, 0.7126, 0.7398, 0.7099, 0.7475, 0.6891, 0.7475, 0.6929, 0.7398, 0.8288, 0.6055, 0.8088, 0.6056, 0.8088, 0.5983, 0.8286, 0.5981, 0.3021, 0.6564, 0.3049, 0.6644, 0.2852, 0.6644, 0.2814, 0.6564, 0.8295, 0.3818, 0.8087, 0.3818, 0.8125, 0.3738, 0.8322, 0.3738, 0.8286, 0.5981, 0.8088, 0.5983, 0.8123, 0.5903, 0.8311, 0.5898, 0.7099, 0.8764, 0.7126, 0.8848, 0.6929, 0.8848, 0.6891, 0.8764, 0.3021, 0.4532, 0.3021, 0.5631, 0.2814, 0.5631, 0.2814, 0.4532, 0.2858, 0.2571, 0.1974, 0.308, 0.1869, 0.2896, 0.2753, 0.2388, 0.6, 0.9891, 0.5792, 0.9891, 0.5793, 0.8891, 0.6, 0.8891, 0.3675, 0.4449, 0.3675, 0.4526, 0.3468, 0.4526, 0.3468, 0.4449, 0.7099, 0.8764, 0.6891, 0.8764, 0.6891, 0.859, 0.7099, 0.859, 0.8721, 0.2531, 0.8641, 0.2531, 0.8641, 0.2323, 0.8721, 0.2323, 0.836, 0.7266, 0.8128, 0.7269, 0.8126, 0.718, 0.8351, 0.7171, 0.5282, 0.3976, 0.5282, 0.3748, 0.5315, 0.3748, 0.5315, 0.3976, 0.8289, 0.6255, 0.809, 0.6252, 0.8088, 0.6056, 0.8288, 0.6055, 0.08079, 0.3298, 0.1779, 0.274, 0.1869, 0.2896, 0.08974, 0.3454, 0.6715, 0.7475, 0.6891, 0.7475, 0.6891, 0.7649, 0.6715, 0.7649, 0.729, 0.889, 0.753, 0.889, 0.753, 0.9064, 0.729, 0.9064, 0.8296, 0.6466, 0.8094, 0.6476, 0.809, 0.6252, 0.8289, 0.6255, 0.7951, 0.2531, 0.7712, 0.2531, 0.7712, 0.2323, 0.7951, 0.2323, 0.5282, 0.3976, 0.5043, 0.3976, 0.5043, 0.3748, 0.5282, 0.3748, 0.7574, 0.6484, 0.7348, 0.6482, 0.7352, 0.6246, 0.7576, 0.6249, 0.7282, 0.6481, 0.6349, 0.6459, 0.6356, 0.6221, 0.7286, 0.6245, 0.6067, 0.8245, 0.6067, 0.8484, 0.5131, 0.8484, 0.5131, 0.8245, 0.4032, 0.8245, 0.5131, 0.8245, 0.5131, 0.8484, 0.4032, 0.8484, 0.7348, 0.6482, 0.7282, 0.6481, 0.7286, 0.6245, 0.7352, 0.6246, 0.753, 0.9131, 0.729, 0.9131, 0.729, 0.9064, 0.753, 0.9064, 0.7087, 0.889, 0.729, 0.889, 0.729, 0.9064, 0.7087, 0.9064, 0.2681, 0.2047, 0.2563, 0.2059, 0.2483, 0.1921, 0.2602, 0.1912, 0.5468, 0.9996, 0.5315, 0.9996, 0.5264, 0.989, 0.542, 0.989, 0.0513, 0.2785, 0.1484, 0.2227, 0.16, 0.2429, 0.06289, 0.2987, 0.6134, 0.7475, 0.6362, 0.7475, 0.6362, 0.7649, 0.6134, 0.7649, 0.5282, 0.4133, 0.5043, 0.4133, 0.5043, 0.3976, 0.5282, 0.3976, 0.7729, 0.6484, 0.7574, 0.6484, 0.7576, 0.6249, 0.7729, 0.6251, 0.5506, 0.4133, 0.5282, 0.4133, 0.5282, 0.3976, 0.5506, 0.3976, 0.7731, 0.6705, 0.7574, 0.6706, 0.7574, 0.6484, 0.7729, 0.6484, 0.7732, 0.6999, 0.7572, 0.6999, 0.7574, 0.6706, 0.7731, 0.6705, 0.5796, 0.4133, 0.5506, 0.4133, 0.5506, 0.3976, 0.5796, 0.3976, 0.5971, 0.4133, 0.5796, 0.4133, 0.5796, 0.3976, 0.5971, 0.3976, 0.8309, 0.6669, 0.8103, 0.669, 0.8094, 0.6476, 0.8296, 0.6466, 0.5506, 0.3976, 0.5282, 0.3976, 0.5282, 0.3943, 0.5506, 0.3943, 0.753, 0.9131, 0.7753, 0.9131, 0.7753, 0.9164, 0.753, 0.9164, 0.7574, 0.6706, 0.7345, 0.6704, 0.7348, 0.6482, 0.7574, 0.6484, 0.7278, 0.6703, 0.6343, 0.6682, 0.6349, 0.6459, 0.7282, 0.6481, 0.6067, 0.8022, 0.6067, 0.8245, 0.5131, 0.8245, 0.5131, 0.8022, 0.4032, 0.8022, 0.5131, 0.8022, 0.5131, 0.8245, 0.4032, 0.8245, 0.7345, 0.6704, 0.7278, 0.6703, 0.7282, 0.6481, 0.7348, 0.6482, 0.7753, 0.9131, 0.753, 0.9131, 0.753, 0.9064, 0.7753, 0.9064, 0.8175, 0.3534, 0.7951, 0.3534, 0.7951, 0.2531, 0.8175, 0.2531, 0.7732, 0.7182, 0.757, 0.7179, 0.7572, 0.6999, 0.7732, 0.6999, 0.3868, 0.6827, 0.3868, 0.7117, 0.2864, 0.7117, 0.2864, 0.6827, 0.8043, 0.9131, 0.7753, 0.9131, 0.7753, 0.9064, 0.8043, 0.9064, 0.7341, 0.6997, 0.7273, 0.6996, 0.7278, 0.6703, 0.7345, 0.6704, 0.4032, 0.7732, 0.5131, 0.7732, 0.5131, 0.8022, 0.4032, 0.8022, 0.6067, 0.7732, 0.6067, 0.8022, 0.5131, 0.8022, 0.5131, 0.7732, 0.7273, 0.6996, 0.6334, 0.6973, 0.6343, 0.6682, 0.7278, 0.6703, 0.7572, 0.6999, 0.7341, 0.6997, 0.7345, 0.6704, 0.7574, 0.6706, 0.5796, 0.3976, 0.5506, 0.3976, 0.5506, 0.3748, 0.5796, 0.3748, 0.2864, 0.6827, 0.3154, 0.6827, 0.3154, 0.7034, 0.2864, 0.7034, 0.8333, 0.6964, 0.8117, 0.6987, 0.8103, 0.669, 0.8309, 0.6669, 0.753, 0.889, 0.7753, 0.889, 0.7753, 0.9064, 0.753, 0.9064, 0.8351, 0.7171, 0.8126, 0.718, 0.8117, 0.6987, 0.8333, 0.6964, 0.8851, 0.736, 0.8851, 0.7556, 0.8819, 0.7556, 0.8819, 0.736, 0.7951, 0.2531, 0.7951, 0.2323, 0.7984, 0.2323, 0.7984, 0.2531, 0.757, 0.7179, 0.7338, 0.7175, 0.7341, 0.6997, 0.7572, 0.6999, 0.7269, 0.7173, 0.6329, 0.7149, 0.6334, 0.6973, 0.7273, 0.6996, 0.6067, 0.7556, 0.6067, 0.7732, 0.5131, 0.7732, 0.5131, 0.7556, 0.4032, 0.7556, 0.5131, 0.7556, 0.5131, 0.7732, 0.4032, 0.7732, 0.7338, 0.7175, 0.7269, 0.7173, 0.7273, 0.6996, 0.7341, 0.6997, 0.8219, 0.9131, 0.8043, 0.9131, 0.8043, 0.9064, 0.8219, 0.9064, 0.3868, 0.6651, 0.3868, 0.6827, 0.2864, 0.6827, 0.2864, 0.6651, 0.7753, 0.889, 0.8043, 0.889, 0.8043, 0.9064, 0.7753, 0.9064, 0.7951, 0.3534, 0.7712, 0.3534, 0.7712, 0.2531, 0.7951, 0.2531, 0.7715, 0.4751, 0.7558, 0.4751, 0.7558, 0.3818, 0.7715, 0.3818, 0.2442, 0.5631, 0.2442, 0.6564, 0.2285, 0.6564, 0.2285, 0.5631, 0.7778, 0.7348, 0.7619, 0.7343, 0.7568, 0.7263, 0.773, 0.7266, 0.6566, 0.7398, 0.6519, 0.7475, 0.6362, 0.7475, 0.6413, 0.7398, 0.7731, 0.6054, 0.7579, 0.6052, 0.7581, 0.5977, 0.7732, 0.598, 0.2442, 0.6564, 0.2489, 0.6644, 0.2336, 0.6644, 0.2285, 0.6564, 0.7715, 0.3818, 0.7558, 0.3818, 0.7609, 0.3738, 0.7762, 0.3738, 0.7732, 0.598, 0.7581, 0.5977, 0.7632, 0.5897, 0.7779, 0.5901, 0.6519, 0.8764, 0.6566, 0.8848, 0.6413, 0.8848, 0.6362, 0.8764, 0.2442, 0.4532, 0.2442, 0.5631, 0.2285, 0.5631, 0.2285, 0.4532, 0.2563, 0.2059, 0.168, 0.2567, 0.16, 0.2429, 0.2483, 0.1921, 0.542, 0.989, 0.5264, 0.989, 0.5264, 0.8891, 0.5421, 0.8891, 0.484, 0.4133, 0.4763, 0.4133, 0.4763, 0.3976, 0.484, 0.3976, 0.6519, 0.8764, 0.6362, 0.8764, 0.6362, 0.859, 0.6519, 0.859, 0.6052, 0.4133, 0.5971, 0.4133, 0.5971, 0.3976, 0.6052, 0.3976, 0.773, 0.7266, 0.7568, 0.7263, 0.757, 0.7179, 0.7732, 0.7182, 0.5043, 0.4133, 0.484, 0.4133, 0.484, 0.3976, 0.5043, 0.3976, 0.7729, 0.6251, 0.7576, 0.6249, 0.7579, 0.6052, 0.7731, 0.6054, 0.792, 0.6251, 0.7729, 0.6251, 0.7731, 0.6054, 0.792, 0.6056, 0.8175, 0.2531, 0.7951, 0.2531, 0.7951, 0.2498, 0.8175, 0.2498, 0.7937, 0.7269, 0.773, 0.7266, 0.7732, 0.7182, 0.7937, 0.7183, 0.9398, 0.7556, 0.9317, 0.7556, 0.9317, 0.736, 0.9398, 0.736, 0.6715, 0.8764, 0.6519, 0.8764, 0.6519, 0.859, 0.6715, 0.859, 0.8186, 0.7556, 0.8109, 0.7556, 0.8109, 0.736, 0.8186, 0.736, 0.5616, 0.9891, 0.542, 0.989, 0.5421, 0.8891, 0.5617, 0.8891, 0.2663, 0.2232, 0.1779, 0.274, 0.168, 0.2567, 0.2563, 0.2059, 0.2638, 0.4532, 0.2638, 0.5631, 0.2442, 0.5631, 0.2442, 0.4532, 0.6715, 0.8764, 0.6757, 0.8848, 0.6566, 0.8848, 0.6519, 0.8764, 0.792, 0.5983, 0.7732, 0.598, 0.7779, 0.5901, 0.7961, 0.5904, 0.7911, 0.3818, 0.7715, 0.3818, 0.7762, 0.3738, 0.7953, 0.3738, 0.2638, 0.6564, 0.268, 0.6644, 0.2489, 0.6644, 0.2442, 0.6564, 0.792, 0.6056, 0.7731, 0.6054, 0.7732, 0.598, 0.792, 0.5983, 0.6757, 0.7398, 0.6715, 0.7475, 0.6519, 0.7475, 0.6566, 0.7398, 0.7982, 0.7352, 0.7778, 0.7348, 0.773, 0.7266, 0.7937, 0.7269, 0.2638, 0.5631, 0.2638, 0.6564, 0.2442, 0.6564, 0.2442, 0.5631, 0.7911, 0.4751, 0.7715, 0.4751, 0.7715, 0.3818, 0.7911, 0.3818, 0.7937, 0.7183, 0.7732, 0.7182, 0.7732, 0.6999, 0.7934, 0.6996, 0.8628, 0.7556, 0.8628, 0.736, 0.8661, 0.736, 0.8661, 0.7556, 0.9142, 0.7556, 0.8851, 0.7556, 0.8851, 0.736, 0.9142, 0.736, 0.7934, 0.6996, 0.7732, 0.6999, 0.7731, 0.6705, 0.7927, 0.67, 0.7927, 0.67, 0.7731, 0.6705, 0.7729, 0.6484, 0.7922, 0.6481, 0.8851, 0.7556, 0.8628, 0.7556, 0.8628, 0.7523, 0.8851, 0.7523, 0.7922, 0.6481, 0.7729, 0.6484, 0.7729, 0.6251, 0.792, 0.6251, 0.8628, 0.7556, 0.8389, 0.7556, 0.8389, 0.736, 0.8628, 0.736, 0.5659, 0.9996, 0.5468, 0.9996, 0.542, 0.989, 0.5616, 0.9891, 0.2778, 0.2216, 0.2663, 0.2232, 0.2563, 0.2059, 0.2681, 0.2047, 0.6362, 0.7475, 0.6519, 0.7475, 0.6519, 0.7649, 0.6362, 0.7649, 0.06289, 0.2987, 0.16, 0.2429, 0.168, 0.2567, 0.07084, 0.3125, 0.2866, 0.2368, 0.2753, 0.2388, 0.2663, 0.2232, 0.2778, 0.2216, 0.5831, 0.9996, 0.5659, 0.9996, 0.5616, 0.9891, 0.5792, 0.9891, 0.8628, 0.7732, 0.8389, 0.7732, 0.8389, 0.7556, 0.8628, 0.7556, 0.8094, 0.6476, 0.7922, 0.6481, 0.792, 0.6251, 0.809, 0.6252, 0.8851, 0.7732, 0.8628, 0.7732, 0.8628, 0.7556, 0.8851, 0.7556, 0.8103, 0.669, 0.7927, 0.67, 0.7922, 0.6481, 0.8094, 0.6476, 0.8117, 0.6987, 0.7934, 0.6996, 0.7927, 0.67, 0.8103, 0.669, 0.9142, 0.7732, 0.8851, 0.7732, 0.8851, 0.7556, 0.9142, 0.7556, 0.9317, 0.7732, 0.9142, 0.7732, 0.9142, 0.7556, 0.9317, 0.7556, 0.8126, 0.718, 0.7937, 0.7183, 0.7934, 0.6996, 0.8117, 0.6987, 0.8087, 0.4751, 0.7911, 0.4751, 0.7911, 0.3818, 0.8087, 0.3818, 0.2814, 0.5631, 0.2814, 0.6564, 0.2638, 0.6564, 0.2638, 0.5631, 0.8172, 0.7353, 0.7982, 0.7352, 0.7937, 0.7269, 0.8128, 0.7269, 0.6929, 0.7398, 0.6891, 0.7475, 0.6715, 0.7475, 0.6757, 0.7398, 0.8088, 0.6056, 0.792, 0.6056, 0.792, 0.5983, 0.8088, 0.5983, 0.2814, 0.6564, 0.2852, 0.6644, 0.268, 0.6644, 0.2638, 0.6564, 0.8087, 0.3818, 0.7911, 0.3818, 0.7953, 0.3738, 0.8125, 0.3738, 0.8088, 0.5983, 0.792, 0.5983, 0.7961, 0.5904, 0.8123, 0.5903, 0.6891, 0.8764, 0.6929, 0.8848, 0.6757, 0.8848, 0.6715, 0.8764, 0.2814, 0.4532, 0.2814, 0.5631, 0.2638, 0.5631, 0.2638, 0.4532, 0.2753, 0.2388, 0.1869, 0.2896, 0.1779, 0.274, 0.2663, 0.2232, 0.5792, 0.9891, 0.5616, 0.9891, 0.5617, 0.8891, 0.5793, 0.8891, 0.8186, 0.7732, 0.8109, 0.7732, 0.8109, 0.7556, 0.8186, 0.7556, 0.6891, 0.8764, 0.6715, 0.8764, 0.6715, 0.859, 0.6891, 0.859, 0.9398, 0.7732, 0.9317, 0.7732, 0.9317, 0.7556, 0.9398, 0.7556, 0.8128, 0.7269, 0.7937, 0.7269, 0.7937, 0.7183, 0.8126, 0.718, 0.8389, 0.7732, 0.8186, 0.7732, 0.8186, 0.7556, 0.8389, 0.7556, 0.809, 0.6252, 0.792, 0.6251, 0.792, 0.6056, 0.8088, 0.6056, 0.6519, 0.7475, 0.6715, 0.7475, 0.6715, 0.7649, 0.6519, 0.7649, 0.07084, 0.3125, 0.168, 0.2567, 0.1779, 0.274, 0.08079, 0.3298, 0.729, 0.9392, 0.7087, 0.9392, 0.7087, 0.9164, 0.729, 0.9164, 0.8389, 0.7973, 0.8186, 0.7973, 0.8186, 0.7765, 0.8389, 0.7765, 0.8851, 0.7973, 0.8628, 0.7973, 0.8628, 0.7765, 0.8851, 0.7765, 0.7753, 0.9392, 0.753, 0.9392, 0.753, 0.9164, 0.7753, 0.9164, 0.9317, 0.7973, 0.9142, 0.7973, 0.9142, 0.7765, 0.9317, 0.7765, 0.8219, 0.9392, 0.8043, 0.9392, 0.8043, 0.9164, 0.8219, 0.9164, 0.5043, 0.4361, 0.484, 0.4361, 0.484, 0.4165, 0.5043, 0.4165, 0.5971, 0.4361, 0.5796, 0.4361, 0.5796, 0.4165, 0.5971, 0.4165, 0.5506, 0.4361, 0.5282, 0.4361, 0.5282, 0.4165, 0.5506, 0.4165, 0.8628, 0.7732, 0.8851, 0.7732, 0.8851, 0.7765, 0.8628, 0.7765, 0.5506, 0.3748, 0.5506, 0.3976, 0.5473, 0.3976, 0.5473, 0.3748, 0.8186, 0.7556, 0.8186, 0.736, 0.8218, 0.736, 0.8218, 0.7556, 0.3154, 0.7034, 0.3154, 0.6827, 0.3187, 0.6827, 0.3187, 0.7034, 0.2864, 0.6651, 0.2864, 0.6827, 0.2831, 0.6827, 0.2831, 0.6651, 0.9317, 0.7556, 0.9142, 0.7556, 0.9142, 0.7523, 0.9317, 0.7523, 0.484, 0.4133, 0.5043, 0.4133, 0.5043, 0.4165, 0.484, 0.4165, 0.7087, 0.9131, 0.729, 0.9131, 0.729, 0.9164, 0.7087, 0.9164, 0.9317, 0.736, 0.9317, 0.7556, 0.9284, 0.7556, 0.9284, 0.736, 0.9142, 0.7732, 0.9317, 0.7732, 0.9317, 0.7765, 0.9142, 0.7765, 0.8186, 0.7732, 0.8389, 0.7732, 0.8389, 0.7765, 0.8186, 0.7765, 0.5971, 0.3748, 0.5971, 0.3976, 0.5939, 0.3976, 0.5939, 0.3748, 0.2864, 0.6827, 0.2864, 0.7034, 0.2831, 0.7034, 0.2831, 0.6827, 0.5796, 0.3976, 0.5796, 0.3748, 0.5829, 0.3748, 0.5829, 0.3976, 0.484, 0.3976, 0.484, 0.3748, 0.4873, 0.3748, 0.4873, 0.3976, 0.7712, 0.2323, 0.7712, 0.2531, 0.7679, 0.2531, 0.7679, 0.2323, 0.8389, 0.7556, 0.8186, 0.7556, 0.8186, 0.7523, 0.8389, 0.7523, 0.5796, 0.4133, 0.5971, 0.4133, 0.5971, 0.4165, 0.5796, 0.4165, 0.5043, 0.3748, 0.5043, 0.3976, 0.501, 0.3976, 0.501, 0.3748, 0.8389, 0.736, 0.8389, 0.7556, 0.8356, 0.7556, 0.8356, 0.736, 0.8043, 0.9131, 0.8219, 0.9131, 0.8219, 0.9164, 0.8043, 0.9164, 0.5971, 0.3976, 0.5796, 0.3976, 0.5796, 0.3943, 0.5971, 0.3943, 0.3671, 0.4401, 0.3468, 0.4401, 0.3468, 0.4368, 0.3671, 0.4368, 0.8641, 0.2323, 0.8641, 0.2531, 0.8608, 0.2531, 0.8608, 0.2323, 0.2864, 0.7124, 0.2864, 0.7327, 0.2831, 0.7327, 0.2831, 0.7124, 0.3675, 0.4449, 0.3468, 0.4449, 0.3468, 0.4416, 0.3675, 0.4416, 0.5282, 0.4133, 0.5506, 0.4133, 0.5506, 0.4165, 0.5282, 0.4165, 0.7433, 0.007804, 0.8721, 0.007804, 0.8721, 0.07629, 0.7433, 0.07629, 0.7433, 0.0003411, 0.8721, 0.0003411, 0.8721, 0.007804, 0.7433, 0.007804, 0.8721, 0.08376, 0.7433, 0.08376, 0.7433, 0.07629, 0.8721, 0.07629, 0.8796, 0.007804, 0.8796, 0.07629, 0.8721, 0.07629, 0.8721, 0.007804])
me_cube.materials.append(mat_material)
me_cube.use_remesh_preserve_volume = False
me_cube.use_remesh_preserve_attributes = False
me_cube.use_mirror_vertex_groups = False
me_cube.update()

# ---- curves / text
cu_beziercurve = bpy.data.curves.new('BezierCurve', 'CURVE')
cu_beziercurve.dimensions = '3D'
_sp = cu_beziercurve.splines.new('BEZIER'); _sp.bezier_points.add(1)
_sp.bezier_points.foreach_set('co', [0.002126, 0.0563, -0.01434, 0.02934, 0.0563, -0.01434])
_sp.bezier_points.foreach_set('handle_left', [-0.004678, 0.0495, -0.01434, 0.01573, 0.0563, -0.01434])
_sp.bezier_points.foreach_set('handle_right', [0.008931, 0.0631, -0.01434, 0.04295, 0.0563, -0.01434])
for _p, _l, _r in zip(_sp.bezier_points, ['ALIGNED', 'ALIGNED'], ['ALIGNED', 'ALIGNED']): _p.handle_left_type = _l; _p.handle_right_type = _r
_sp.bezier_points.foreach_set('radius', [0.01361, 0.01361])
_sp.order_u = 0
_sp.order_v = 0
_sp = cu_beziercurve.splines.new('BEZIER'); _sp.bezier_points.add(1)
_sp.bezier_points.foreach_set('co', [0.002058, 0.05463, -0.002815, 0.02926, 0.05509, -0.003575])
_sp.bezier_points.foreach_set('handle_left', [-0.004826, 0.04741, 0.004656, 0.01918, 0.05278, 0.00527])
_sp.bezier_points.foreach_set('handle_right', [0.007372, 0.06021, -0.008581, 0.0406, 0.05768, -0.01353])
for _p, _l, _r in zip(_sp.bezier_points, ['ALIGNED', 'ALIGNED'], ['ALIGNED', 'ALIGNED']): _p.handle_left_type = _l; _p.handle_right_type = _r
_sp.bezier_points.foreach_set('radius', [0.01361, 0.01361])
_sp.order_u = 0
_sp.order_v = 0
_sp = cu_beziercurve.splines.new('BEZIER'); _sp.bezier_points.add(1)
_sp.bezier_points.foreach_set('co', [0.002317, 0.05574, -2.858e-05, 0.02886, 0.05687, -0.007891])
_sp.bezier_points.foreach_set('handle_left', [-0.005304, 0.04987, -0.0001738, 0.01543, 0.05488, -0.006978])
_sp.bezier_points.foreach_set('handle_right', [0.008596, 0.06058, 9.11e-05, 0.09885, 0.0672, -0.01265])
for _p, _l, _r in zip(_sp.bezier_points, ['ALIGNED', 'ALIGNED'], ['ALIGNED', 'ALIGNED']): _p.handle_left_type = _l; _p.handle_right_type = _r
_sp.bezier_points.foreach_set('radius', [0.01361, 0.01361])
_sp.order_u = 0
_sp.order_v = 0
cu_beziercurve.use_path = True
cu_beziercurve.use_path_clamp = True
cu_beziercurve.bevel_resolution = 1
cu_beziercurve.offset = 0.467
cu_beziercurve.bevel_depth = 0.026
cu_beziercurve.fill_mode = 'HALF'

# ---- objects
ob_cube = bpy.data.objects.new('Cube', me_cube)
ob_beziercurve = bpy.data.objects.new('BezierCurve', cu_beziercurve)

# ---- transforms, parenting, visibility, modifiers, constraints
ob_cube.location = (0.0, 0.0, 0.0)
ob_cube.lock_rotations_4d = False
ob_cube.empty_display_type = 'ARROWS'
ob_cube.lineart.crease_threshold = 0.0
ob_beziercurve.parent = ob_cube
ob_beziercurve.matrix_parent_inverse = Matrix(((1.0, 0.0, 0.0, -0.01874), (0.0, 1.0, 0.0, 0.05734), (0.0, 0.0, 1.0, -0.03705), (0.0, 0.0, 0.0, 1.0)))
ob_beziercurve.location = (0.0, 0.0, 0.0)
ob_beziercurve.rotation_euler = (1.443, 0.05636, 1.578)
ob_beziercurve.lineart.crease_threshold = 0.0

# ---- collection membership
col_collection_1.objects.link(ob_cube)
col_collection_1.objects.link(ob_beziercurve)

# ---- scene / render settings (as saved in the file)
scene.frame_start = 1; scene.frame_end = 250; scene.frame_set(1)
scene.render.engine = 'BLENDER_EEVEE_NEXT'
scene.render.resolution_percentage = 50
scene.render.dither_intensity = 0.0
scene.cycles.use_denoising = False
scene.cycles.samples = 128
scene.cycles.sampling_pattern = 'TABULATED_SOBOL'
scene.cycles.use_adaptive_sampling = False
scene.cycles.use_light_tree = False
scene.cycles.blur_glossy = 0.0
scene.cycles.sample_clamp_indirect = 0.0
scene.view_settings.view_transform = 'Standard'
bpy.context.view_layer.update()

# ---- added for rendering (the .blend has no active camera and no usable light): camera, sun
cam_auto = bpy.data.cameras.new('AutoCamera')
cam_auto.lens = 50.0
cam_auto.sensor_width = 36.0
cam_auto.clip_end = 1000.0
ob_auto_camera = bpy.data.objects.new('AutoCamera', cam_auto)
scene.collection.objects.link(ob_auto_camera)
ob_auto_camera.location = (0.149525, -0.14221, 0.162818)
ob_auto_camera.rotation_euler = (1.09748, -7.21219e-08, 0.694738)
scene.camera = ob_auto_camera
light_auto_sun = bpy.data.lights.new('AutoSun', 'SUN')
light_auto_sun.energy = 3.0
light_auto_sun.angle = 0.0523599
ob_auto_sun = bpy.data.objects.new('AutoSun', light_auto_sun)
scene.collection.objects.link(ob_auto_sun)
ob_auto_sun.rotation_euler = (0.872665, 0.174533, 0.523599)
bpy.context.view_layer.update()
